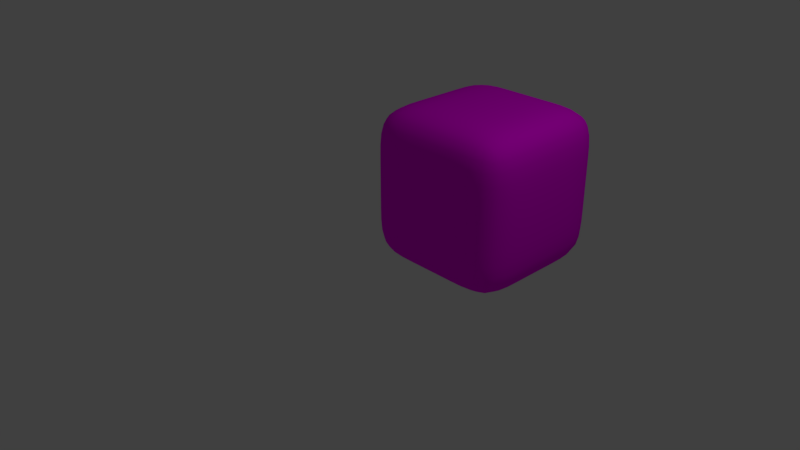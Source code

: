 # Source: prova2.blend  (saved by Blender 2.79.0; exported with 4.5.12 LTS)
import bpy
from mathutils import Matrix  # noqa: F401  (used for matrix-valued properties, if any)

bpy.ops.wm.read_factory_settings(use_empty=True)
scene = bpy.context.scene
scene.name = 'Scene'

# ---- collections
col_collection_1 = bpy.data.collections.new('Collection 1'); scene.collection.children.link(col_collection_1)

# ---- images (referenced by path relative to the original .blend; pixels are not part of the script)
import os
ASSET_DIR = os.environ.get("B2B_ASSET_DIR", "")  # directory of the original .blend (textures are referenced by path, not embedded)
HERE = os.path.dirname(os.path.abspath(__file__))  # packed textures are extracted next to this script under _unpacked/

def load_image(name, relpath, width, height, colorspace="sRGB"):
    """Load a texture the original file referenced (path relative to the .blend, or extracted next to this script)."""
    p = next((c for c in (os.path.join(HERE, relpath), os.path.join(ASSET_DIR, relpath)) if relpath and os.path.exists(c)), "")
    if p:
        img = bpy.data.images.load(p, check_existing=True)
        img.name = name
    else:  # same state as the original file: an image datablock whose file is absent (Cycles renders it pink)
        img = bpy.data.images.new(name, width, height)
        img.source = "FILE"
        img.filepath = "//" + (relpath or name)
    img.colorspace_settings.name = colorspace
    return img
img_prova_png_001 = load_image('prova.png.001', 'prova.png', 1024, 1024, 'sRGB')

# ---- materials (node trees are filled in below, after node groups)
mat_cubetexture = bpy.data.materials.new('CubeTexture')
mat_cubetexture.alpha_threshold = 0.0
mat_cubetexture.roughness = 0.5

# ---- material node trees
mat_cubetexture.use_nodes = True; mat_cubetexture.node_tree.nodes.clear()
_N = mat_cubetexture.node_tree.nodes; _L = mat_cubetexture.node_tree.links
n0 = _N.new('ShaderNodeOutputMaterial'); n0.name = 'Material Output'; n0.location = (300, 300)
n1 = _N.new('ShaderNodeBsdfDiffuse'); n1.name = 'Diffuse BSDF'; n1.location = (10, 300)
n2 = _N.new('ShaderNodeTexImage'); n2.name = 'Image Texture'; n2.location = (-303, 360)
n2.width = 140
n2.image = img_prova_png_001
_L.new(n1.outputs[0], n0.inputs[0])
_L.new(n2.outputs[0], n1.inputs[0])
n0.is_active_output = True

# ---- world
world_world = bpy.data.worlds.new('World'); scene.world = world_world
world_world.color = (0.05088, 0.05088, 0.05088)
world_world.use_sun_shadow = False
world_world.sun_shadow_jitter_overblur = 0.0
world_world.cycles.sampling_method = 'MANUAL'

# ---- cameras
cam_camera = bpy.data.cameras.new('Camera')
cam_camera.clip_end = 100.0
cam_camera.lens = 35.0
cam_camera.sensor_width = 32.0
cam_camera.sensor_height = 18.0
cam_camera.ortho_scale = 7.314
cam_camera.dof.focus_distance = 0.0

# ---- lights
light_lamp = bpy.data.lights.new('Lamp', 'POINT')
light_lamp.transmission_factor = 0.0
light_lamp.cutoff_distance = 30.0
light_lamp.energy = 100.0
light_lamp.shadow_buffer_clip_start = 1.001
light_lamp.shadow_soft_size = 0.1
light_lamp.shadow_maximum_resolution = 0.006
light_lamp.use_absolute_resolution = True

# ---- meshes
me_cube = bpy.data.meshes.new('Cube')
me_cube.from_pydata([(1.0, 1.0, -1.0), (1.0, -1.0, -1.0), (-1.0, -1.0, -1.0), (-1.0, 1.0, -1.0), (1.0, 1.0, 1.0), (1.0, -1.0, 1.0), (-1.0, -1.0, 1.0), (-1.0, 1.0, 1.0), (1.0, 0.3333, -1.0), (1.0, -0.3333, -1.0), (0.3333, 1.0, -1.0), (-0.3333, 1.0, -1.0), (1.0, 1.0, -0.3333), (1.0, 1.0, 0.3333), (0.3333, -1.0, -1.0), (-0.3333, -1.0, -1.0), (1.0, -1.0, -0.3333), (1.0, -1.0, 0.3333), (-1.0, -0.3333, -1.0), (-1.0, 0.3333, -1.0), (-1.0, -1.0, -0.3333), (-1.0, -1.0, 0.3333), (-1.0, 1.0, -0.3333), (-1.0, 1.0, 0.3333), (1.0, 0.3333, 1.0), (1.0, -0.3333, 1.0), (0.3333, 1.0, 1.0), (-0.3333, 1.0, 1.0), (0.3333, -1.0, 1.0), (-0.3333, -1.0, 1.0), (-1.0, -0.3333, 1.0), (-1.0, 0.3333, 1.0), (0.3333, 1.0, 0.3333), (-0.3333, 1.0, 0.3333), (0.3333, 1.0, -0.3333), (-0.3333, 1.0, -0.3333), (-1.0, -0.3333, -0.3333), (-1.0, 0.3333, -0.3333), (-1.0, -0.3333, 0.3333), (-1.0, 0.3333, 0.3333), (0.3333, -1.0, -0.3333), (-0.3333, -1.0, -0.3333), (0.3333, -1.0, 0.3333), (-0.3333, -1.0, 0.3333), (1.0, 0.3333, -0.3333), (1.0, -0.3333, -0.3333), (1.0, 0.3333, 0.3333), (1.0, -0.3333, 0.3333), (0.3333, 0.3333, 1.0), (0.3333, -0.3333, 1.0), (-0.3333, 0.3333, 1.0), (-0.3333, -0.3333, 1.0), (0.3333, 0.3333, -1.0), (-0.3333, 0.3333, -1.0), (0.3333, -0.3333, -1.0), (-0.3333, -0.3333, -1.0)], [], [(55, 15, 2, 18), (51, 30, 6, 29), (47, 25, 5, 17), (43, 29, 6, 21), (39, 31, 7, 23), (35, 11, 3, 22), (27, 33, 23, 7), (33, 35, 22, 23), (4, 13, 32, 26), (26, 32, 33, 27), (13, 12, 34, 32), (32, 34, 35, 33), (12, 0, 10, 34), (34, 10, 11, 35), (19, 37, 22, 3), (37, 39, 23, 22), (2, 20, 36, 18), (18, 36, 37, 19), (20, 21, 38, 36), (36, 38, 39, 37), (21, 6, 30, 38), (38, 30, 31, 39), (15, 41, 20, 2), (41, 43, 21, 20), (1, 16, 40, 14), (14, 40, 41, 15), (16, 17, 42, 40), (40, 42, 43, 41), (17, 5, 28, 42), (42, 28, 29, 43), (9, 45, 16, 1), (45, 47, 17, 16), (0, 12, 44, 8), (8, 44, 45, 9), (12, 13, 46, 44), (44, 46, 47, 45), (13, 4, 24, 46), (46, 24, 25, 47), (25, 49, 28, 5), (49, 51, 29, 28), (4, 26, 48, 24), (24, 48, 49, 25), (26, 27, 50, 48), (48, 50, 51, 49), (27, 7, 31, 50), (50, 31, 30, 51), (11, 53, 19, 3), (53, 55, 18, 19), (0, 8, 52, 10), (10, 52, 53, 11), (8, 9, 54, 52), (52, 54, 55, 53), (9, 1, 14, 54), (54, 14, 15, 55)])
me_cube.polygons.foreach_set('use_smooth', [True] * 54)
_uv = me_cube.uv_layers.new(name='UVMap')
_uv.uv.foreach_set('vector', [0.4632, 0.6427, 0.4636, 0.718, 0.3883, 0.7183, 0.3879, 0.643, 0.4608, 0.1157, 0.3855, 0.1161, 0.3852, 0.04081, 0.4605, 0.04046, 0.6901, 0.8675, 0.6904, 0.9428, 0.6152, 0.9431, 0.6148, 0.8678, 0.4643, 0.8685, 0.4646, 0.9438, 0.3893, 0.9442, 0.389, 0.8689, 0.2384, 0.8696, 0.2388, 0.9448, 0.1635, 0.9452, 0.1631, 0.8699, 0.4622, 0.4169, 0.4625, 0.4921, 0.3873, 0.4925, 0.3869, 0.4172, 0.4615, 0.2663, 0.4618, 0.3416, 0.3866, 0.3419, 0.3862, 0.2666, 0.4618, 0.3416, 0.4622, 0.4169, 0.3869, 0.4172, 0.3866, 0.3419, 0.6121, 0.2656, 0.6124, 0.3409, 0.5371, 0.3412, 0.5368, 0.266, 0.5368, 0.266, 0.5371, 0.3412, 0.4618, 0.3416, 0.4615, 0.2663, 0.6124, 0.3409, 0.6127, 0.4162, 0.5375, 0.4165, 0.5371, 0.3412, 0.5371, 0.3412, 0.5375, 0.4165, 0.4622, 0.4169, 0.4618, 0.3416, 0.6127, 0.4162, 0.6131, 0.4914, 0.5378, 0.4918, 0.5375, 0.4165, 0.5375, 0.4165, 0.5378, 0.4918, 0.4625, 0.4921, 0.4622, 0.4169, 0.2377, 0.719, 0.2381, 0.7943, 0.1628, 0.7946, 0.1625, 0.7194, 0.2381, 0.7943, 0.2384, 0.8696, 0.1631, 0.8699, 0.1628, 0.7946, 0.3883, 0.7183, 0.3886, 0.7936, 0.3134, 0.7939, 0.313, 0.7187, 0.313, 0.7187, 0.3134, 0.7939, 0.2381, 0.7943, 0.2377, 0.719, 0.3886, 0.7936, 0.389, 0.8689, 0.3137, 0.8692, 0.3134, 0.7939, 0.3134, 0.7939, 0.3137, 0.8692, 0.2384, 0.8696, 0.2381, 0.7943, 0.389, 0.8689, 0.3893, 0.9442, 0.314, 0.9445, 0.3137, 0.8692, 0.3137, 0.8692, 0.314, 0.9445, 0.2388, 0.9448, 0.2384, 0.8696, 0.4636, 0.718, 0.4639, 0.7933, 0.3886, 0.7936, 0.3883, 0.7183, 0.4639, 0.7933, 0.4643, 0.8685, 0.389, 0.8689, 0.3886, 0.7936, 0.6141, 0.7173, 0.6145, 0.7926, 0.5392, 0.7929, 0.5388, 0.7176, 0.5388, 0.7176, 0.5392, 0.7929, 0.4639, 0.7933, 0.4636, 0.718, 0.6145, 0.7926, 0.6148, 0.8678, 0.5395, 0.8682, 0.5392, 0.7929, 0.5392, 0.7929, 0.5395, 0.8682, 0.4643, 0.8685, 0.4639, 0.7933, 0.6148, 0.8678, 0.6152, 0.9431, 0.5399, 0.9435, 0.5395, 0.8682, 0.5395, 0.8682, 0.5399, 0.9435, 0.4646, 0.9438, 0.4643, 0.8685, 0.6894, 0.7169, 0.6897, 0.7922, 0.6145, 0.7926, 0.6141, 0.7173, 0.6897, 0.7922, 0.6901, 0.8675, 0.6148, 0.8678, 0.6145, 0.7926, 0.84, 0.7162, 0.8403, 0.7915, 0.765, 0.7919, 0.7647, 0.7166, 0.7647, 0.7166, 0.765, 0.7919, 0.6897, 0.7922, 0.6894, 0.7169, 0.8403, 0.7915, 0.8407, 0.8668, 0.7654, 0.8672, 0.765, 0.7919, 0.765, 0.7919, 0.7654, 0.8672, 0.6901, 0.8675, 0.6897, 0.7922, 0.8407, 0.8668, 0.841, 0.9421, 0.7657, 0.9424, 0.7654, 0.8672, 0.7654, 0.8672, 0.7657, 0.9424, 0.6904, 0.9428, 0.6901, 0.8675, 0.6114, 0.1151, 0.5361, 0.1154, 0.5357, 0.04012, 0.611, 0.03977, 0.5361, 0.1154, 0.4608, 0.1157, 0.4605, 0.04046, 0.5357, 0.04012, 0.6121, 0.2656, 0.5368, 0.266, 0.5364, 0.1907, 0.6117, 0.1903, 0.6117, 0.1903, 0.5364, 0.1907, 0.5361, 0.1154, 0.6114, 0.1151, 0.5368, 0.266, 0.4615, 0.2663, 0.4612, 0.191, 0.5364, 0.1907, 0.5364, 0.1907, 0.4612, 0.191, 0.4608, 0.1157, 0.5361, 0.1154, 0.4615, 0.2663, 0.3862, 0.2666, 0.3859, 0.1914, 0.4612, 0.191, 0.4612, 0.191, 0.3859, 0.1914, 0.3855, 0.1161, 0.4608, 0.1157, 0.4625, 0.4921, 0.4629, 0.5674, 0.3876, 0.5678, 0.3873, 0.4925, 0.4629, 0.5674, 0.4632, 0.6427, 0.3879, 0.643, 0.3876, 0.5678, 0.6131, 0.4914, 0.6134, 0.5667, 0.5382, 0.5671, 0.5378, 0.4918, 0.5378, 0.4918, 0.5382, 0.5671, 0.4629, 0.5674, 0.4625, 0.4921, 0.6134, 0.5667, 0.6138, 0.642, 0.5385, 0.6423, 0.5382, 0.5671, 0.5382, 0.5671, 0.5385, 0.6423, 0.4632, 0.6427, 0.4629, 0.5674, 0.6138, 0.642, 0.6141, 0.7173, 0.5388, 0.7176, 0.5385, 0.6423, 0.5385, 0.6423, 0.5388, 0.7176, 0.4636, 0.718, 0.4632, 0.6427])
me_cube.materials.append(mat_cubetexture)
me_cube.use_remesh_preserve_volume = False
me_cube.use_remesh_preserve_attributes = False
me_cube.use_mirror_vertex_groups = False
me_cube.update()

# ---- objects
ob_cube = bpy.data.objects.new('Cube', me_cube)
ob_lamp = bpy.data.objects.new('Lamp', light_lamp)
ob_camera = bpy.data.objects.new('Camera', cam_camera)

# ---- transforms, parenting, visibility, modifiers, constraints
ob_cube.location = (1.0, 1.0, 1.0)
ob_cube.lock_rotations_4d = False
ob_cube.empty_display_type = 'ARROWS'
ob_cube.lineart.crease_threshold = 0.0
_m = ob_cube.modifiers.new('Subsurf', 'SUBSURF')
_m.uv_smooth = 'PRESERVE_CORNERS'
_m.quality = 2
_m.levels = 2
_m.show_only_control_edges = False
ob_lamp.location = (4.076, 1.005, 5.904)
ob_lamp.rotation_euler = (0.6503, 0.05522, 1.866)
ob_lamp.lock_rotations_4d = False
ob_lamp.empty_display_type = 'ARROWS'
ob_lamp.color = (0.0, 0.0, 0.0, 0.0)
ob_lamp.lineart.crease_threshold = 0.0
ob_camera.location = (7.481, -6.508, 5.344)
ob_camera.rotation_euler = (1.109, 0.0, 0.8149)
ob_camera.lock_rotations_4d = False
ob_camera.empty_display_type = 'ARROWS'
ob_camera.color = (0.0, 0.0, 0.0, 0.0)
ob_camera.display_type = 'WIRE'
ob_camera.lineart.crease_threshold = 0.0

# ---- collection membership
col_collection_1.objects.link(ob_cube)
col_collection_1.objects.link(ob_lamp)
col_collection_1.objects.link(ob_camera)

# ---- scene / render settings (as saved in the file)
scene.camera = ob_camera
scene.frame_start = 1; scene.frame_end = 250; scene.frame_set(1)
scene.render.engine = 'CYCLES'
scene.render.resolution_percentage = 50
scene.render.dither_intensity = 0.0
scene.cycles.use_denoising = False
scene.cycles.samples = 128
scene.cycles.sampling_pattern = 'TABULATED_SOBOL'
scene.cycles.use_adaptive_sampling = False
scene.cycles.use_light_tree = False
scene.cycles.blur_glossy = 0.0
scene.cycles.sample_clamp_indirect = 0.0
scene.view_settings.view_transform = 'Standard'
bpy.context.view_layer.update()
